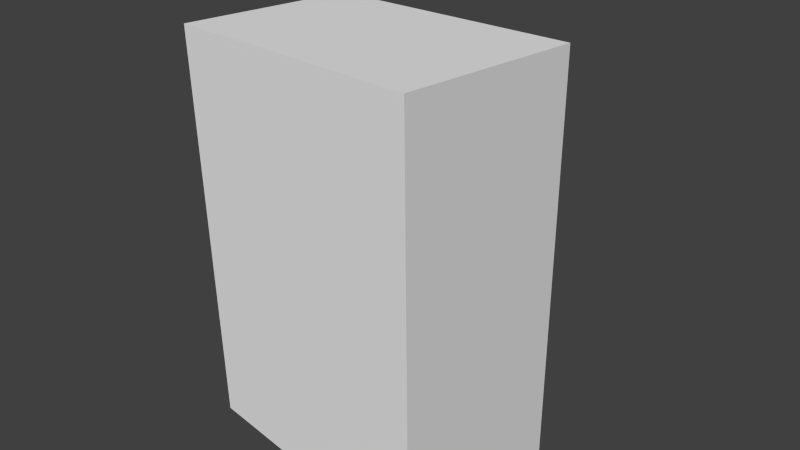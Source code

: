 # Source: Building.blend  (saved by Blender 2.69.0; exported with 4.5.12 LTS)
import bpy
from mathutils import Matrix  # noqa: F401  (used for matrix-valued properties, if any)

bpy.ops.wm.read_factory_settings(use_empty=True)
scene = bpy.context.scene
scene.name = 'Scene'

# ---- collections
col_collection_1 = bpy.data.collections.new('Collection 1'); scene.collection.children.link(col_collection_1)

# ---- materials (node trees are filled in below, after node groups)
mat_side = bpy.data.materials.new('Side')
mat_side.alpha_threshold = 0.0
mat_side.use_transparent_shadow = False
mat_side.roughness = 0.5
mat_side.line_color = (0.0, 0.0, 0.0, 1.0)
mat_roof = bpy.data.materials.new('Roof')
mat_roof.alpha_threshold = 0.0
mat_roof.use_transparent_shadow = False
mat_roof.roughness = 0.5
mat_roof.line_color = (0.0, 0.0, 0.0, 1.0)
mat_behind = bpy.data.materials.new('Behind')
mat_behind.alpha_threshold = 0.0
mat_behind.use_transparent_shadow = False
mat_behind.roughness = 0.5
mat_behind.line_color = (0.0, 0.0, 0.0, 1.0)

# ---- material node trees

# ---- world
world_world = bpy.data.worlds.new('World'); scene.world = world_world
world_world.color = (0.05088, 0.05088, 0.05088)
world_world.use_sun_shadow = False
world_world.sun_shadow_jitter_overblur = 0.0
world_world.cycles.sampling_method = 'MANUAL'
world_world.cycles.sample_map_resolution = 256

# ---- cameras
cam_camera = bpy.data.cameras.new('Camera')
cam_camera.clip_end = 100.0
cam_camera.lens = 35.0
cam_camera.sensor_width = 32.0
cam_camera.sensor_height = 18.0
cam_camera.ortho_scale = 7.314
cam_camera.dof.focus_distance = 0.0
cam_camera.dof.aperture_fstop = 128.0

# ---- meshes
me_cube = bpy.data.meshes.new('Cube')
me_cube.from_pydata([(1.0, 1.0, -1.0), (1.0, -1.0, -1.0), (-1.0, -1.0, -1.0), (-1.0, 1.0, -1.0), (1.0, 1.0, 1.0), (1.0, -1.0, 1.0), (-1.0, -1.0, 1.0), (-1.0, 1.0, 1.0), (1.0, 1.0, -1.0), (1.0, -1.0, -1.0), (-1.0, -1.0, -1.0), (-1.0, 1.0, -1.0), (1.0, 1.0, 1.0), (1.0, -1.0, 1.0), (-1.0, -1.0, 1.0), (-1.0, 1.0, 1.0)], [], [(0, 1, 2, 3), (4, 7, 6, 5), (2, 6, 7, 3), (8, 12, 13, 9), (9, 13, 14, 10), (12, 8, 11, 15)])
_uv = me_cube.uv_layers.new(name='UVMap')
_uv.uv.foreach_set('vector', [0.0, 0.0, 0.0, 0.0, 0.0, 0.0, 0.0, 0.0, 0.0005979, 0.7492, 0.00365, 0.5011, 0.4989, 0.5011, 0.4989, 0.7492, 2.98e-08, 0.0, 1.0, 5.96e-08, 1.0, 1.0, 0.0, 1.0, -0.03576, -0.004366, 0.9642, -0.004366, 0.9642, 0.9956, -0.03576, 0.9956, -0.03576, -0.004366, 0.9642, -0.004366, 0.9642, 0.9956, -0.03576, 0.9956, -0.03576, -0.004366, 0.9642, -0.004366, 0.9642, 0.9956, -0.03576, 0.9956])
me_cube.materials.append(mat_side)
me_cube.materials.append(mat_roof)
me_cube.materials.append(mat_behind)
me_cube.use_remesh_preserve_volume = False
me_cube.use_remesh_preserve_attributes = False
me_cube.use_mirror_vertex_groups = False
me_cube.update()

# ---- objects
ob_cube = bpy.data.objects.new('Cube', me_cube)
ob_camera = bpy.data.objects.new('Camera', cam_camera)

# ---- transforms, parenting, visibility, modifiers, constraints
ob_cube.location = (0.0, 0.0, 0.0)
ob_cube.scale = (1.912, 1.243, 2.867)
ob_cube.lock_rotations_4d = False
ob_cube.empty_display_type = 'ARROWS'
ob_cube.lineart.crease_threshold = 0.0
ob_camera.location = (7.481, -6.508, 5.344)
ob_camera.rotation_euler = (1.109, 0.01082, 0.8149)
ob_camera.lock_rotations_4d = False
ob_camera.empty_display_type = 'ARROWS'
ob_camera.color = (0.0, 0.0, 0.0, 0.0)
ob_camera.display_type = 'WIRE'
ob_camera.lineart.crease_threshold = 0.0

# ---- collection membership
col_collection_1.objects.link(ob_cube)
col_collection_1.objects.link(ob_camera)

# ---- scene / render settings (as saved in the file)
scene.camera = ob_camera
scene.frame_start = 1; scene.frame_end = 250; scene.frame_set(1)
scene.render.engine = 'BLENDER_EEVEE_NEXT'
scene.render.image_settings.compression = 90
scene.render.resolution_percentage = 50
scene.render.dither_intensity = 0.0
scene.cycles.use_denoising = False
scene.cycles.samples = 10
scene.cycles.sampling_pattern = 'TABULATED_SOBOL'
scene.cycles.light_sampling_threshold = 0.0
scene.cycles.use_adaptive_sampling = False
scene.cycles.use_light_tree = False
scene.cycles.blur_glossy = 0.0
scene.cycles.volume_bounces = 1
scene.cycles.pixel_filter_type = 'GAUSSIAN'
scene.cycles.sample_clamp_indirect = 0.0
scene.view_settings.view_transform = 'Standard'
bpy.context.view_layer.update()

# ---- added for rendering (the .blend has no usable light): sun
light_auto_sun = bpy.data.lights.new('AutoSun', 'SUN')
light_auto_sun.energy = 3.0
light_auto_sun.angle = 0.0523599
ob_auto_sun = bpy.data.objects.new('AutoSun', light_auto_sun)
scene.collection.objects.link(ob_auto_sun)
ob_auto_sun.rotation_euler = (0.872665, 0.174533, 0.523599)
bpy.context.view_layer.update()
